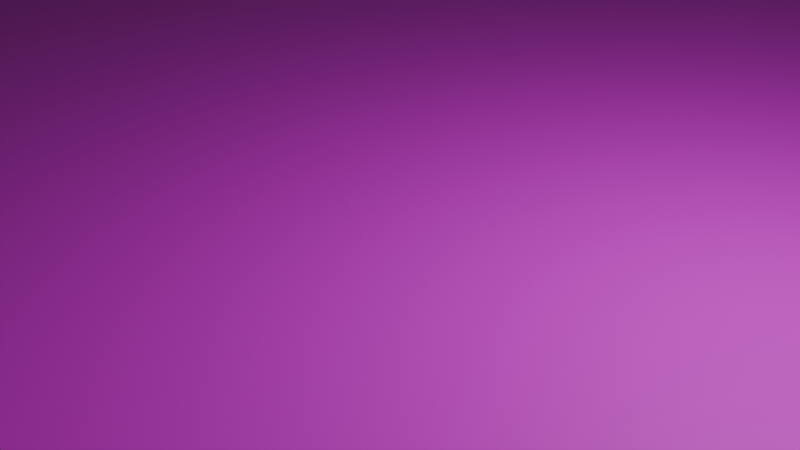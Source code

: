 # Source: ground.blend  (saved by Blender 5.1.30; exported with 4.5.12 LTS)
import bpy
from mathutils import Matrix  # noqa: F401  (used for matrix-valued properties, if any)

bpy.ops.wm.read_factory_settings(use_empty=True)
scene = bpy.context.scene
scene.name = 'Scene'

# ---- collections
col_collection = bpy.data.collections.new('Collection'); scene.collection.children.link(col_collection)

# ---- images (referenced by path relative to the original .blend; pixels are not part of the script)
import os
ASSET_DIR = os.environ.get("B2B_ASSET_DIR", "")  # directory of the original .blend (textures are referenced by path, not embedded)
HERE = os.path.dirname(os.path.abspath(__file__))  # packed textures are extracted next to this script under _unpacked/

def load_image(name, relpath, width, height, colorspace="sRGB"):
    """Load a texture the original file referenced (path relative to the .blend, or extracted next to this script)."""
    p = next((c for c in (os.path.join(HERE, relpath), os.path.join(ASSET_DIR, relpath)) if relpath and os.path.exists(c)), "")
    if p:
        img = bpy.data.images.load(p, check_existing=True)
        img.name = name
    else:  # same state as the original file: an image datablock whose file is absent (Cycles renders it pink)
        img = bpy.data.images.new(name, width, height)
        img.source = "FILE"
        img.filepath = "//" + (relpath or name)
    img.colorspace_settings.name = colorspace
    return img
img_warpedcheckboardpattern0_jpg_001 = load_image('WarpedCheckboardPattern0.jpg.001', 'WarpedCheckboardPattern0.jpg', 1024, 1024, 'sRGB')

# ---- materials (node trees are filled in below, after node groups)
mat_material_001 = bpy.data.materials.new('Material.001')

# ---- material node trees
mat_material_001.use_nodes = True; mat_material_001.node_tree.nodes.clear()
_N = mat_material_001.node_tree.nodes; _L = mat_material_001.node_tree.links
n0 = _N.new('ShaderNodeBsdfPrincipled'); n0.name = 'Principled BSDF'; n0.location = (-200, 100)
n1 = _N.new('ShaderNodeOutputMaterial'); n1.name = 'Material Output'; n1.location = (200, 100)
n2 = _N.new('ShaderNodeTexImage'); n2.name = 'Image Texture'; n2.location = (-490, 80)
n2.image = img_warpedcheckboardpattern0_jpg_001
_L.new(n0.outputs[0], n1.inputs[0])
_L.new(n2.outputs[0], n0.inputs[0])
n1.is_active_output = True

# ---- world
world_world = bpy.data.worlds.new('World'); scene.world = world_world
world_world.use_nodes = True; world_world.node_tree.nodes.clear()
_N = world_world.node_tree.nodes; _L = world_world.node_tree.links
n0 = _N.new('ShaderNodeOutputWorld'); n0.name = 'World Output'; n0.location = (200, 100)
n1 = _N.new('ShaderNodeBackground'); n1.name = 'Background'; n1.location = (-200, 100)
n1.inputs[0].default_value = (0.05088, 0.05088, 0.05088, 1.0)
_L.new(n1.outputs[0], n0.inputs[0])
n0.is_active_output = True
world_world.color = (0.05088, 0.05088, 0.05088)
world_world.sun_shadow_jitter_overblur = 0.0

# ---- cameras
cam_camera = bpy.data.cameras.new('Camera')
cam_camera.clip_end = 100.0
cam_camera.ortho_scale = 7.314

# ---- lights
light_light = bpy.data.lights.new('Light', 'POINT')
light_light.energy = 1000.0
light_light.shadow_soft_size = 0.1

# ---- meshes
me_plane = bpy.data.meshes.new('Plane')
me_plane.from_pydata([(-1.0, -1.0, 0.0), (1.0, -1.0, 0.0), (-1.0, 1.0, 0.0), (1.0, 1.0, 0.0)], [], [(0, 1, 3, 2)])
_uv = me_plane.uv_layers.new(name='UVMap')
_uv.uv.foreach_set('vector', [-0.7061, -0.7061, 1.706, -0.7061, 1.706, 1.706, -0.7061, 1.706])
me_plane.materials.append(mat_material_001)
me_plane.update()

# ---- objects
ob_light = bpy.data.objects.new('Light', light_light)
ob_camera = bpy.data.objects.new('Camera', cam_camera)
ob_plane = bpy.data.objects.new('Plane', me_plane)

# ---- transforms, parenting, visibility, modifiers, constraints
ob_light.location = (4.076, 1.005, 5.904)
ob_light.rotation_euler = (0.6503, 0.05522, 1.866)
ob_light.lock_rotations_4d = False
ob_light.empty_display_type = 'ARROWS'
ob_light.color = (0.0, 0.0, 0.0, 0.0)
ob_light.lineart.crease_threshold = 0.0
ob_camera.location = (7.359, -6.926, 4.958)
ob_camera.rotation_euler = (1.109, 0.0, 0.8149)
ob_camera.lock_rotations_4d = False
ob_camera.empty_display_type = 'ARROWS'
ob_camera.color = (0.0, 0.0, 0.0, 0.0)
ob_camera.display_type = 'WIRE'
ob_camera.lineart.crease_threshold = 0.0
ob_plane.location = (0.0, 0.0, 0.0)
ob_plane.scale = (26.84, 26.84, 26.84)

# ---- collection membership
col_collection.objects.link(ob_light)
col_collection.objects.link(ob_camera)
col_collection.objects.link(ob_plane)

# ---- scene / render settings (as saved in the file)
scene.camera = ob_camera
scene.frame_start = 1; scene.frame_end = 250; scene.frame_set(43)
scene.render.engine = 'BLENDER_EEVEE_NEXT'
scene.render.bake_bias = 0.0
scene.render.bake_samples = 0
scene.cycles.sampling_pattern = 'TABULATED_SOBOL'
scene.eevee.use_volume_custom_range = False
bpy.context.view_layer.update()
